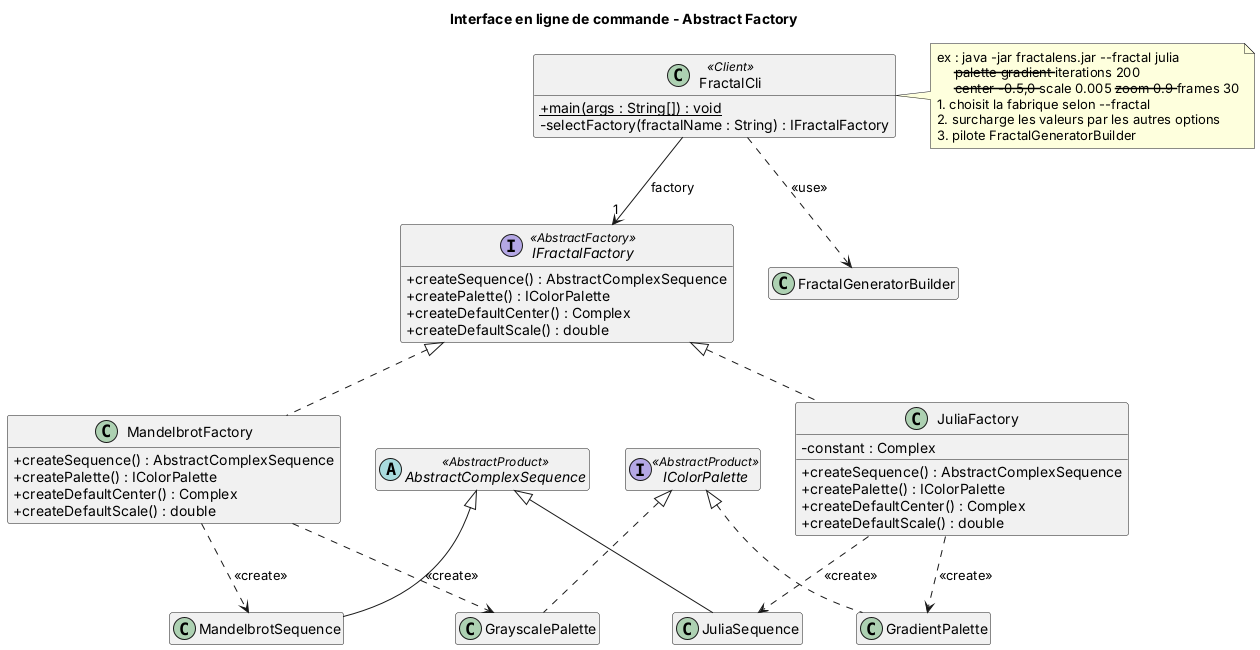

The diagram above was rendered by PlantUML. Its source (embedded in the PNG):
@startuml 07_abstract_factory_cli
hide empty members
skinparam classAttributeIconSize 0
title Interface en ligne de commande - Abstract Factory

class FractalCli <<Client>> {
  + {static} main(args : String[]) : void
  - selectFactory(fractalName : String) : IFractalFactory
}
note right of FractalCli
  ex : java -jar fractalens.jar --fractal julia
       --palette gradient --iterations 200
       --center -0.5,0 --scale 0.005 --zoom 0.9 --frames 30
  1. choisit la fabrique selon --fractal
  2. surcharge les valeurs par les autres options
  3. pilote FractalGeneratorBuilder
end note

interface IFractalFactory <<AbstractFactory>> {
  + createSequence() : AbstractComplexSequence
  + createPalette() : IColorPalette
  + createDefaultCenter() : Complex
  + createDefaultScale() : double
}

class MandelbrotFactory {
  + createSequence() : AbstractComplexSequence
  + createPalette() : IColorPalette
  + createDefaultCenter() : Complex
  + createDefaultScale() : double
}

class JuliaFactory {
  - constant : Complex
  + createSequence() : AbstractComplexSequence
  + createPalette() : IColorPalette
  + createDefaultCenter() : Complex
  + createDefaultScale() : double
}

abstract class AbstractComplexSequence <<AbstractProduct>>
class MandelbrotSequence
class JuliaSequence
interface IColorPalette <<AbstractProduct>>
class GrayscalePalette
class GradientPalette

class FractalGeneratorBuilder

IFractalFactory <|.. MandelbrotFactory
IFractalFactory <|.. JuliaFactory
FractalCli --> "1" IFractalFactory : factory
FractalCli ..> FractalGeneratorBuilder : <<use>>

AbstractComplexSequence <|-- MandelbrotSequence
AbstractComplexSequence <|-- JuliaSequence
IColorPalette <|.. GrayscalePalette
IColorPalette <|.. GradientPalette

MandelbrotFactory ..> MandelbrotSequence : <<create>>
MandelbrotFactory ..> GrayscalePalette : <<create>>
JuliaFactory ..> JuliaSequence : <<create>>
JuliaFactory ..> GradientPalette : <<create>>
@enduml